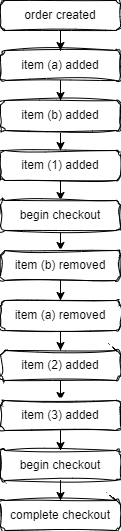

The diagram above was exported from draw.io. Its source (the exported page's mxGraphModel, read from the mxfile embedded in the PNG):
<mxGraphModel dx="766" dy="432" grid="1" gridSize="10" guides="1" tooltips="1" connect="1" arrows="1" fold="1" page="1" pageScale="1" pageWidth="850" pageHeight="1100" math="0" shadow="0">
  <root>
    <mxCell id="0" />
    <mxCell id="1" parent="0" />
    <mxCell id="_GmjEPudenbUt0FcGVty-3" value="" style="edgeStyle=orthogonalEdgeStyle;rounded=0;orthogonalLoop=1;jettySize=auto;html=1;" edge="1" parent="1" source="_GmjEPudenbUt0FcGVty-1" target="_GmjEPudenbUt0FcGVty-2">
      <mxGeometry relative="1" as="geometry" />
    </mxCell>
    <mxCell id="_GmjEPudenbUt0FcGVty-1" value="order created" style="rounded=1;whiteSpace=wrap;html=1;sketch=1;curveFitting=1;jiggle=2;" vertex="1" parent="1">
      <mxGeometry x="170" y="90" width="120" height="30" as="geometry" />
    </mxCell>
    <mxCell id="_GmjEPudenbUt0FcGVty-5" value="" style="edgeStyle=orthogonalEdgeStyle;rounded=0;orthogonalLoop=1;jettySize=auto;html=1;" edge="1" parent="1" source="_GmjEPudenbUt0FcGVty-2" target="_GmjEPudenbUt0FcGVty-4">
      <mxGeometry relative="1" as="geometry" />
    </mxCell>
    <mxCell id="_GmjEPudenbUt0FcGVty-2" value="item (a) added" style="rounded=1;whiteSpace=wrap;html=1;sketch=1;curveFitting=1;jiggle=2;" vertex="1" parent="1">
      <mxGeometry x="170" y="140" width="120" height="30" as="geometry" />
    </mxCell>
    <mxCell id="_GmjEPudenbUt0FcGVty-7" value="" style="edgeStyle=orthogonalEdgeStyle;rounded=0;orthogonalLoop=1;jettySize=auto;html=1;" edge="1" parent="1" source="_GmjEPudenbUt0FcGVty-4" target="_GmjEPudenbUt0FcGVty-6">
      <mxGeometry relative="1" as="geometry" />
    </mxCell>
    <mxCell id="_GmjEPudenbUt0FcGVty-4" value="item (b) added" style="rounded=1;whiteSpace=wrap;html=1;sketch=1;curveFitting=1;jiggle=2;" vertex="1" parent="1">
      <mxGeometry x="170" y="190" width="120" height="30" as="geometry" />
    </mxCell>
    <mxCell id="_GmjEPudenbUt0FcGVty-9" value="" style="edgeStyle=orthogonalEdgeStyle;rounded=0;orthogonalLoop=1;jettySize=auto;html=1;" edge="1" parent="1" source="_GmjEPudenbUt0FcGVty-18" target="_GmjEPudenbUt0FcGVty-8">
      <mxGeometry relative="1" as="geometry" />
    </mxCell>
    <mxCell id="_GmjEPudenbUt0FcGVty-6" value="item (1) added" style="rounded=1;whiteSpace=wrap;html=1;sketch=1;curveFitting=1;jiggle=2;" vertex="1" parent="1">
      <mxGeometry x="170" y="240" width="120" height="30" as="geometry" />
    </mxCell>
    <mxCell id="_GmjEPudenbUt0FcGVty-11" value="" style="edgeStyle=orthogonalEdgeStyle;rounded=0;orthogonalLoop=1;jettySize=auto;html=1;" edge="1" parent="1" source="_GmjEPudenbUt0FcGVty-8" target="_GmjEPudenbUt0FcGVty-10">
      <mxGeometry relative="1" as="geometry" />
    </mxCell>
    <mxCell id="_GmjEPudenbUt0FcGVty-8" value="item (b) removed" style="rounded=1;whiteSpace=wrap;html=1;sketch=1;curveFitting=1;jiggle=2;" vertex="1" parent="1">
      <mxGeometry x="170" y="340" width="120" height="30" as="geometry" />
    </mxCell>
    <mxCell id="_GmjEPudenbUt0FcGVty-13" value="" style="edgeStyle=orthogonalEdgeStyle;rounded=0;orthogonalLoop=1;jettySize=auto;html=1;" edge="1" parent="1" source="_GmjEPudenbUt0FcGVty-10" target="_GmjEPudenbUt0FcGVty-12">
      <mxGeometry relative="1" as="geometry" />
    </mxCell>
    <mxCell id="_GmjEPudenbUt0FcGVty-10" value="item (a) removed" style="rounded=1;whiteSpace=wrap;html=1;sketch=1;curveFitting=1;jiggle=2;" vertex="1" parent="1">
      <mxGeometry x="170" y="390" width="120" height="30" as="geometry" />
    </mxCell>
    <mxCell id="_GmjEPudenbUt0FcGVty-15" value="" style="edgeStyle=orthogonalEdgeStyle;rounded=0;orthogonalLoop=1;jettySize=auto;html=1;" edge="1" parent="1" source="_GmjEPudenbUt0FcGVty-12" target="_GmjEPudenbUt0FcGVty-14">
      <mxGeometry relative="1" as="geometry" />
    </mxCell>
    <mxCell id="_GmjEPudenbUt0FcGVty-12" value="item (2) added" style="rounded=1;whiteSpace=wrap;html=1;sketch=1;curveFitting=1;jiggle=2;" vertex="1" parent="1">
      <mxGeometry x="170" y="440" width="120" height="30" as="geometry" />
    </mxCell>
    <mxCell id="_GmjEPudenbUt0FcGVty-17" value="" style="edgeStyle=orthogonalEdgeStyle;rounded=0;orthogonalLoop=1;jettySize=auto;html=1;" edge="1" parent="1" source="_GmjEPudenbUt0FcGVty-14" target="_GmjEPudenbUt0FcGVty-16">
      <mxGeometry relative="1" as="geometry" />
    </mxCell>
    <mxCell id="_GmjEPudenbUt0FcGVty-14" value="item (3) added" style="rounded=1;whiteSpace=wrap;html=1;sketch=1;curveFitting=1;jiggle=2;" vertex="1" parent="1">
      <mxGeometry x="170" y="490" width="120" height="30" as="geometry" />
    </mxCell>
    <mxCell id="_GmjEPudenbUt0FcGVty-21" value="" style="edgeStyle=orthogonalEdgeStyle;rounded=0;orthogonalLoop=1;jettySize=auto;html=1;" edge="1" parent="1" source="_GmjEPudenbUt0FcGVty-16" target="_GmjEPudenbUt0FcGVty-20">
      <mxGeometry relative="1" as="geometry" />
    </mxCell>
    <mxCell id="_GmjEPudenbUt0FcGVty-16" value="begin checkout" style="rounded=1;whiteSpace=wrap;html=1;sketch=1;curveFitting=1;jiggle=2;" vertex="1" parent="1">
      <mxGeometry x="170" y="540" width="120" height="30" as="geometry" />
    </mxCell>
    <mxCell id="_GmjEPudenbUt0FcGVty-19" value="" style="edgeStyle=orthogonalEdgeStyle;rounded=0;orthogonalLoop=1;jettySize=auto;html=1;" edge="1" parent="1" source="_GmjEPudenbUt0FcGVty-6" target="_GmjEPudenbUt0FcGVty-18">
      <mxGeometry relative="1" as="geometry">
        <mxPoint x="230" y="270" as="sourcePoint" />
        <mxPoint x="230" y="330" as="targetPoint" />
      </mxGeometry>
    </mxCell>
    <mxCell id="_GmjEPudenbUt0FcGVty-18" value="begin checkout" style="rounded=1;whiteSpace=wrap;html=1;sketch=1;curveFitting=1;jiggle=2;" vertex="1" parent="1">
      <mxGeometry x="170" y="290" width="120" height="30" as="geometry" />
    </mxCell>
    <mxCell id="_GmjEPudenbUt0FcGVty-20" value="complete checkout" style="rounded=1;whiteSpace=wrap;html=1;sketch=1;curveFitting=1;jiggle=2;" vertex="1" parent="1">
      <mxGeometry x="170" y="590" width="120" height="30" as="geometry" />
    </mxCell>
  </root>
</mxGraphModel>